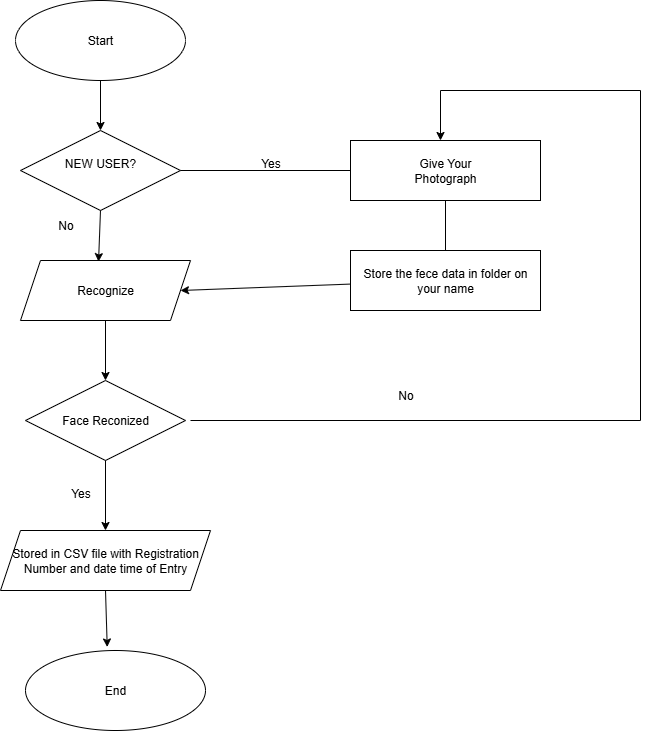

The diagram above was exported from draw.io. Its source (the exported page's mxGraphModel, read from the mxfile embedded in the PNG):
<mxGraphModel dx="1226" dy="661" grid="1" gridSize="10" guides="1" tooltips="1" connect="1" arrows="1" fold="1" page="1" pageScale="1" pageWidth="850" pageHeight="1100" math="0" shadow="0">
  <root>
    <mxCell id="0" />
    <mxCell id="1" parent="0" />
    <mxCell id="AvedU5v-P0Ihc8pBKzYO-1" value="Start" style="ellipse;whiteSpace=wrap;html=1;fillColor=light-dark(#FFFFFF,#99FFCC);fontColor=light-dark(#000000,#000000);" vertex="1" parent="1">
      <mxGeometry x="175" y="30" width="170" height="80" as="geometry" />
    </mxCell>
    <mxCell id="AvedU5v-P0Ihc8pBKzYO-2" value="&lt;font style=&quot;color: light-dark(rgb(0, 0, 0), rgb(0, 0, 0));&quot;&gt;NEW USER?&lt;/font&gt;&lt;div&gt;&lt;br&gt;&lt;/div&gt;" style="rhombus;whiteSpace=wrap;html=1;fillColor=light-dark(#FFFFFF,#660000);" vertex="1" parent="1">
      <mxGeometry x="180" y="160" width="160" height="80" as="geometry" />
    </mxCell>
    <mxCell id="AvedU5v-P0Ihc8pBKzYO-3" value="&lt;font style=&quot;color: light-dark(rgb(0, 0, 0), rgb(0, 0, 0));&quot;&gt;Recognize&lt;/font&gt;" style="shape=parallelogram;perimeter=parallelogramPerimeter;whiteSpace=wrap;html=1;fixedSize=1;fillColor=light-dark(#FFFFFF,#660033);" vertex="1" parent="1">
      <mxGeometry x="180" y="290" width="170" height="60" as="geometry" />
    </mxCell>
    <mxCell id="AvedU5v-P0Ihc8pBKzYO-4" value="&lt;font style=&quot;color: light-dark(rgb(0, 0, 0), rgb(0, 0, 0));&quot;&gt;Face Reconized&lt;/font&gt;" style="rhombus;whiteSpace=wrap;html=1;fillColor=light-dark(#FFFFFF,#33FFFF);" vertex="1" parent="1">
      <mxGeometry x="185" y="410" width="160" height="80" as="geometry" />
    </mxCell>
    <mxCell id="AvedU5v-P0Ihc8pBKzYO-5" value="&lt;font style=&quot;color: light-dark(rgb(0, 0, 0), rgb(0, 0, 0));&quot;&gt;Stored in CSV file with Registration&lt;/font&gt;&lt;div&gt;&lt;font style=&quot;color: light-dark(rgb(0, 0, 0), rgb(0, 0, 0));&quot;&gt;Number and date time of Entry&lt;/font&gt;&lt;/div&gt;" style="shape=parallelogram;perimeter=parallelogramPerimeter;whiteSpace=wrap;html=1;fixedSize=1;fillColor=light-dark(#FFFFFF,#FF3333);" vertex="1" parent="1">
      <mxGeometry x="160" y="560" width="210" height="60" as="geometry" />
    </mxCell>
    <mxCell id="AvedU5v-P0Ihc8pBKzYO-6" value="&lt;font style=&quot;color: light-dark(rgb(0, 0, 0), rgb(0, 0, 0));&quot;&gt;End&lt;/font&gt;" style="ellipse;whiteSpace=wrap;html=1;fillColor=light-dark(#FFFFFF,#FFCE9F);" vertex="1" parent="1">
      <mxGeometry x="185" y="680" width="180" height="80" as="geometry" />
    </mxCell>
    <mxCell id="AvedU5v-P0Ihc8pBKzYO-8" value="&lt;font style=&quot;color: light-dark(rgb(0, 0, 0), rgb(4, 4, 4));&quot;&gt;Give Your&lt;/font&gt;&lt;div&gt;&lt;font style=&quot;color: light-dark(rgb(0, 0, 0), rgb(4, 4, 4));&quot;&gt;Photograph&lt;/font&gt;&lt;/div&gt;" style="rounded=0;whiteSpace=wrap;html=1;fillColor=light-dark(#FFFFFF,#FFFFCC);" vertex="1" parent="1">
      <mxGeometry x="510" y="170" width="190" height="60" as="geometry" />
    </mxCell>
    <mxCell id="AvedU5v-P0Ihc8pBKzYO-9" value="Store the fece data in folder on your name" style="rounded=0;whiteSpace=wrap;html=1;fillColor=light-dark(#FFFFFF,#B266FF);" vertex="1" parent="1">
      <mxGeometry x="510" y="280" width="190" height="60" as="geometry" />
    </mxCell>
    <mxCell id="AvedU5v-P0Ihc8pBKzYO-11" value="" style="endArrow=classic;html=1;rounded=0;exitX=0.5;exitY=1;exitDx=0;exitDy=0;entryX=0.5;entryY=0;entryDx=0;entryDy=0;" edge="1" parent="1" source="AvedU5v-P0Ihc8pBKzYO-1" target="AvedU5v-P0Ihc8pBKzYO-2">
      <mxGeometry width="50" height="50" relative="1" as="geometry">
        <mxPoint x="360" y="400" as="sourcePoint" />
        <mxPoint x="410" y="350" as="targetPoint" />
      </mxGeometry>
    </mxCell>
    <mxCell id="AvedU5v-P0Ihc8pBKzYO-12" value="" style="edgeStyle=none;orthogonalLoop=1;jettySize=auto;html=1;rounded=0;entryX=0.459;entryY=0.019;entryDx=0;entryDy=0;exitX=0.5;exitY=1;exitDx=0;exitDy=0;entryPerimeter=0;" edge="1" parent="1" source="AvedU5v-P0Ihc8pBKzYO-2" target="AvedU5v-P0Ihc8pBKzYO-3">
      <mxGeometry width="100" relative="1" as="geometry">
        <mxPoint x="220" y="250" as="sourcePoint" />
        <mxPoint x="320" y="250" as="targetPoint" />
        <Array as="points" />
      </mxGeometry>
    </mxCell>
    <mxCell id="AvedU5v-P0Ihc8pBKzYO-13" value="" style="edgeStyle=none;orthogonalLoop=1;jettySize=auto;html=1;rounded=0;exitX=0.5;exitY=1;exitDx=0;exitDy=0;" edge="1" parent="1" source="AvedU5v-P0Ihc8pBKzYO-3" target="AvedU5v-P0Ihc8pBKzYO-4">
      <mxGeometry width="100" relative="1" as="geometry">
        <mxPoint x="220" y="370" as="sourcePoint" />
        <mxPoint x="320" y="370" as="targetPoint" />
        <Array as="points" />
      </mxGeometry>
    </mxCell>
    <mxCell id="AvedU5v-P0Ihc8pBKzYO-14" value="" style="edgeStyle=none;orthogonalLoop=1;jettySize=auto;html=1;rounded=0;exitX=0.5;exitY=1;exitDx=0;exitDy=0;entryX=0.5;entryY=0;entryDx=0;entryDy=0;" edge="1" parent="1" source="AvedU5v-P0Ihc8pBKzYO-4" target="AvedU5v-P0Ihc8pBKzYO-5">
      <mxGeometry width="100" relative="1" as="geometry">
        <mxPoint x="230" y="520" as="sourcePoint" />
        <mxPoint x="260" y="540" as="targetPoint" />
        <Array as="points" />
      </mxGeometry>
    </mxCell>
    <mxCell id="AvedU5v-P0Ihc8pBKzYO-15" value="" style="edgeStyle=none;orthogonalLoop=1;jettySize=auto;html=1;rounded=0;entryX=0.454;entryY=-0.044;entryDx=0;entryDy=0;exitX=0.5;exitY=1;exitDx=0;exitDy=0;entryPerimeter=0;" edge="1" parent="1" source="AvedU5v-P0Ihc8pBKzYO-5" target="AvedU5v-P0Ihc8pBKzYO-6">
      <mxGeometry width="100" relative="1" as="geometry">
        <mxPoint x="220" y="630" as="sourcePoint" />
        <mxPoint x="320" y="630" as="targetPoint" />
        <Array as="points" />
      </mxGeometry>
    </mxCell>
    <mxCell id="AvedU5v-P0Ihc8pBKzYO-17" value="" style="edgeStyle=none;orthogonalLoop=1;jettySize=auto;html=1;rounded=0;" edge="1" parent="1">
      <mxGeometry width="100" relative="1" as="geometry">
        <mxPoint x="350" y="450" as="sourcePoint" />
        <mxPoint x="600" y="170" as="targetPoint" />
        <Array as="points">
          <mxPoint x="800" y="450" />
          <mxPoint x="800" y="120" />
          <mxPoint x="600" y="120" />
        </Array>
      </mxGeometry>
    </mxCell>
    <mxCell id="AvedU5v-P0Ihc8pBKzYO-18" value="" style="endArrow=none;html=1;rounded=0;entryX=0.5;entryY=1;entryDx=0;entryDy=0;exitX=0.5;exitY=0;exitDx=0;exitDy=0;" edge="1" parent="1" source="AvedU5v-P0Ihc8pBKzYO-9" target="AvedU5v-P0Ihc8pBKzYO-8">
      <mxGeometry width="50" height="50" relative="1" as="geometry">
        <mxPoint x="250" y="390" as="sourcePoint" />
        <mxPoint x="300" y="340" as="targetPoint" />
        <Array as="points" />
      </mxGeometry>
    </mxCell>
    <mxCell id="AvedU5v-P0Ihc8pBKzYO-19" value="" style="endArrow=classic;html=1;rounded=0;entryX=1;entryY=0.5;entryDx=0;entryDy=0;" edge="1" parent="1" source="AvedU5v-P0Ihc8pBKzYO-9" target="AvedU5v-P0Ihc8pBKzYO-3">
      <mxGeometry width="50" height="50" relative="1" as="geometry">
        <mxPoint x="500" y="320" as="sourcePoint" />
        <mxPoint x="300" y="340" as="targetPoint" />
      </mxGeometry>
    </mxCell>
    <mxCell id="AvedU5v-P0Ihc8pBKzYO-23" value="" style="endArrow=none;html=1;rounded=0;entryX=0;entryY=0.5;entryDx=0;entryDy=0;exitX=1;exitY=0.5;exitDx=0;exitDy=0;" edge="1" parent="1" source="AvedU5v-P0Ihc8pBKzYO-2" target="AvedU5v-P0Ihc8pBKzYO-8">
      <mxGeometry width="50" height="50" relative="1" as="geometry">
        <mxPoint x="250" y="390" as="sourcePoint" />
        <mxPoint x="300" y="340" as="targetPoint" />
      </mxGeometry>
    </mxCell>
    <mxCell id="AvedU5v-P0Ihc8pBKzYO-24" value="No" style="text;html=1;align=center;verticalAlign=middle;resizable=0;points=[];autosize=1;strokeColor=none;fillColor=none;" vertex="1" parent="1">
      <mxGeometry x="205" y="240" width="40" height="30" as="geometry" />
    </mxCell>
    <mxCell id="AvedU5v-P0Ihc8pBKzYO-25" value="Yes" style="text;html=1;align=center;verticalAlign=middle;resizable=0;points=[];autosize=1;strokeColor=none;fillColor=none;" vertex="1" parent="1">
      <mxGeometry x="410" y="178" width="40" height="30" as="geometry" />
    </mxCell>
    <mxCell id="AvedU5v-P0Ihc8pBKzYO-26" value="No" style="text;html=1;align=center;verticalAlign=middle;resizable=0;points=[];autosize=1;strokeColor=none;fillColor=none;" vertex="1" parent="1">
      <mxGeometry x="545" y="410" width="40" height="30" as="geometry" />
    </mxCell>
    <mxCell id="AvedU5v-P0Ihc8pBKzYO-27" value="Yes" style="text;html=1;align=center;verticalAlign=middle;resizable=0;points=[];autosize=1;strokeColor=none;fillColor=none;" vertex="1" parent="1">
      <mxGeometry x="220" y="508" width="40" height="30" as="geometry" />
    </mxCell>
  </root>
</mxGraphModel>